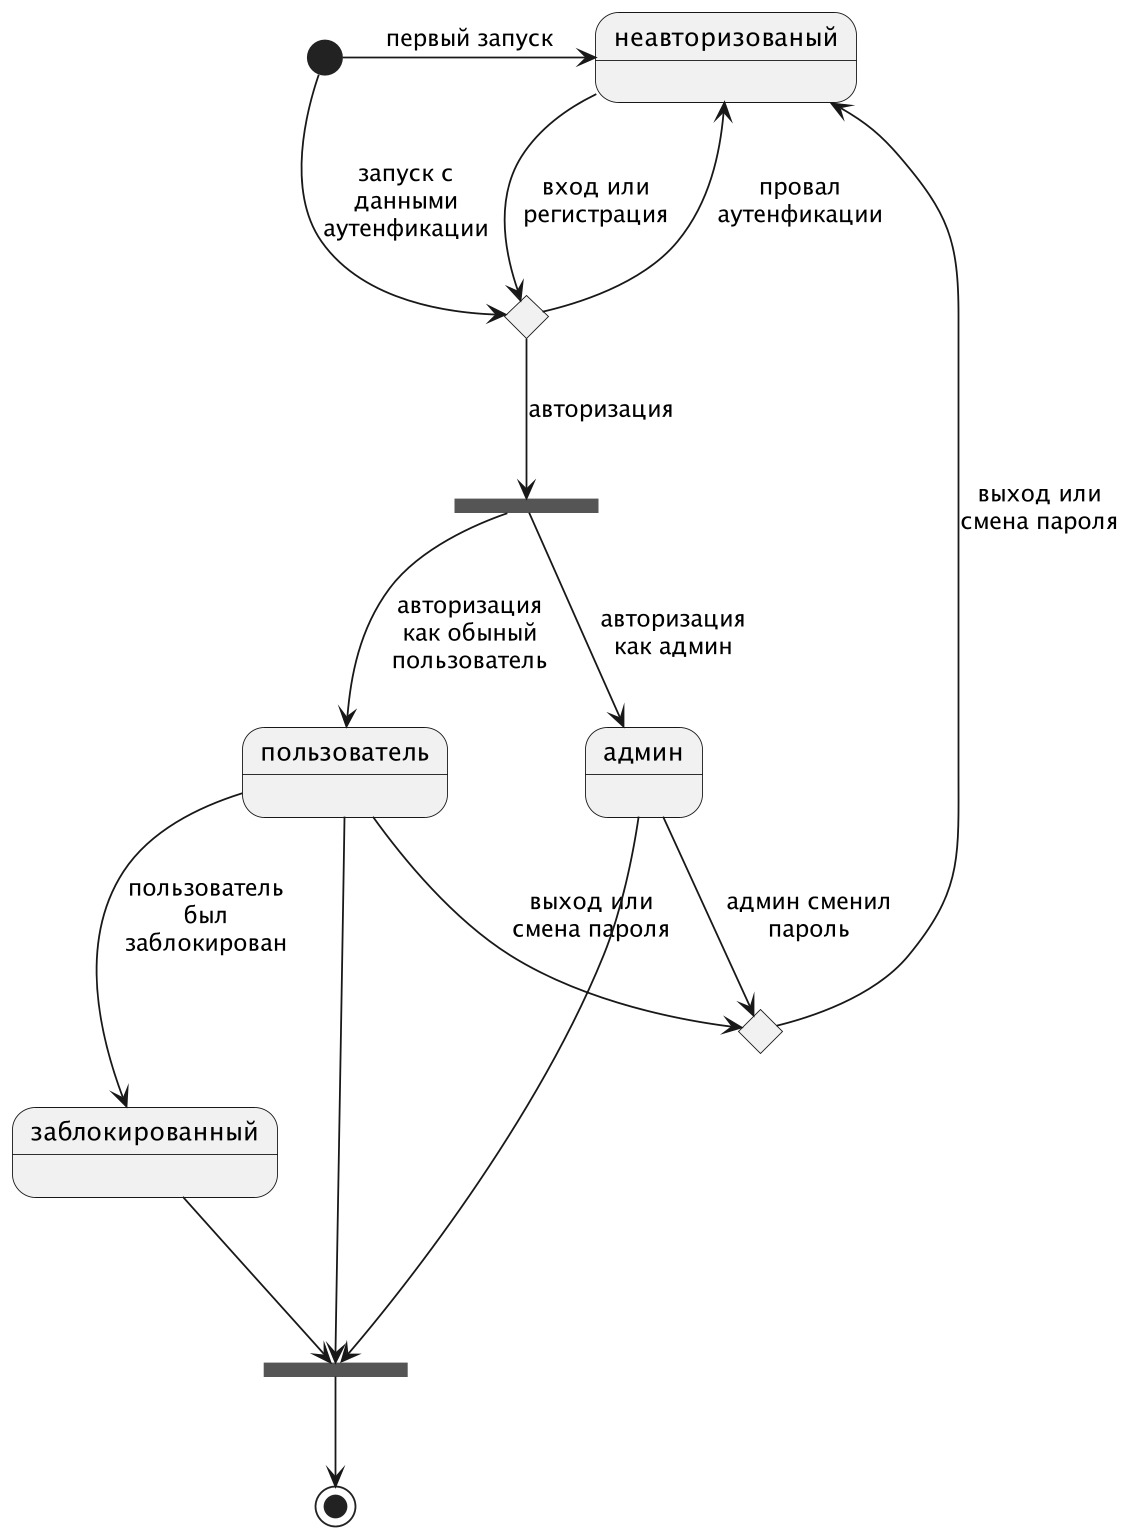

The diagram above was rendered by PlantUML. Its source (embedded in the PNG):
@startuml
'https://plantuml.com/state-diagram

scale 350 width
skinparam maxMessageSize 100

state cho <<choice>>
state choice <<choice>>

state fork_state <<fork>>
state exit_state <<fork>>

[*] -right-> неавторизованый: первый запуск
[*] -down-> cho: запуск с данными аутенфикации

неавторизованый --> cho: вход или регистрация
cho -down-> fork_state: авторизация
cho --> неавторизованый: провал аутенфикации

fork_state --> пользователь: авторизация как обыный пользователь
пользователь --> заблокированный: пользователь был заблокирован
пользователь --> choice: выход или смена пароля
заблокированный --> exit_state

fork_state --> админ: авторизация как админ
админ --> choice: админ сменил пароль

choice --> неавторизованый:выход или смена пароля
пользователь ----> exit_state
админ --->  exit_state
exit_state --> [*]


@enduml